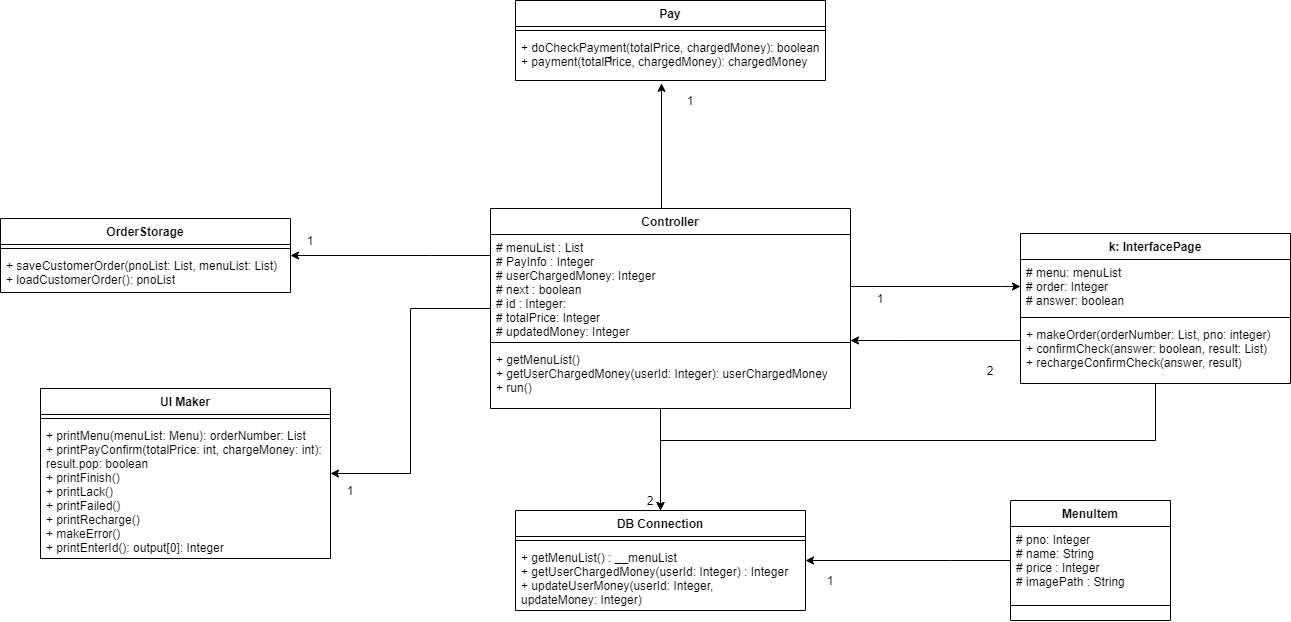

The diagram above was exported from draw.io. Its source (the exported page's mxGraphModel, read from the mxfile embedded in the PNG):
<mxGraphModel dx="3246" dy="765" grid="1" gridSize="10" guides="1" tooltips="1" connect="1" arrows="1" fold="1" page="1" pageScale="1" pageWidth="1169" pageHeight="827" math="0" shadow="0">
  <root>
    <mxCell id="WIyWlLk6GJQsqaUBKTNV-0" />
    <mxCell id="WIyWlLk6GJQsqaUBKTNV-1" parent="WIyWlLk6GJQsqaUBKTNV-0" />
    <mxCell id="NXUEsAlDz6cCWf2KZhZD-9" style="edgeStyle=orthogonalEdgeStyle;rounded=0;orthogonalLoop=1;jettySize=auto;html=1;entryX=0.471;entryY=1.062;entryDx=0;entryDy=0;entryPerimeter=0;" parent="WIyWlLk6GJQsqaUBKTNV-1" source="wgB6vUgQgy2fQECtxbtK-20" target="wgB6vUgQgy2fQECtxbtK-36" edge="1">
      <mxGeometry relative="1" as="geometry">
        <mxPoint x="415" y="270" as="targetPoint" />
        <Array as="points">
          <mxPoint x="414" y="330" />
          <mxPoint x="414" y="330" />
        </Array>
      </mxGeometry>
    </mxCell>
    <mxCell id="NXUEsAlDz6cCWf2KZhZD-16" style="edgeStyle=orthogonalEdgeStyle;rounded=0;orthogonalLoop=1;jettySize=auto;html=1;" parent="WIyWlLk6GJQsqaUBKTNV-1" source="wgB6vUgQgy2fQECtxbtK-20" target="wgB6vUgQgy2fQECtxbtK-25" edge="1">
      <mxGeometry relative="1" as="geometry" />
    </mxCell>
    <mxCell id="NXUEsAlDz6cCWf2KZhZD-17" style="edgeStyle=orthogonalEdgeStyle;rounded=0;orthogonalLoop=1;jettySize=auto;html=1;" parent="WIyWlLk6GJQsqaUBKTNV-1" source="wgB6vUgQgy2fQECtxbtK-20" target="wgB6vUgQgy2fQECtxbtK-29" edge="1">
      <mxGeometry relative="1" as="geometry">
        <Array as="points">
          <mxPoint x="430" y="530" />
          <mxPoint x="430" y="530" />
        </Array>
      </mxGeometry>
    </mxCell>
    <mxCell id="wgB6vUgQgy2fQECtxbtK-20" value="Controller" style="swimlane;fontStyle=1;align=center;verticalAlign=top;childLayout=stackLayout;horizontal=1;startSize=26;horizontalStack=0;resizeParent=1;resizeParentMax=0;resizeLast=0;collapsible=1;marginBottom=0;" parent="WIyWlLk6GJQsqaUBKTNV-1" vertex="1">
      <mxGeometry x="260" y="298" width="360" height="200" as="geometry" />
    </mxCell>
    <mxCell id="wgB6vUgQgy2fQECtxbtK-21" value="# menuList : List&#10;# PayInfo : Integer&#10;# userChargedMoney: Integer&#10;# next : boolean&#10;# id : Integer: &#10;# totalPrice: Integer&#10;# updatedMoney: Integer" style="text;strokeColor=none;fillColor=none;align=left;verticalAlign=top;spacingLeft=4;spacingRight=4;overflow=hidden;rotatable=0;points=[[0,0.5],[1,0.5]];portConstraint=eastwest;" parent="wgB6vUgQgy2fQECtxbtK-20" vertex="1">
      <mxGeometry y="26" width="360" height="104" as="geometry" />
    </mxCell>
    <mxCell id="wgB6vUgQgy2fQECtxbtK-22" value="" style="line;strokeWidth=1;fillColor=none;align=left;verticalAlign=middle;spacingTop=-1;spacingLeft=3;spacingRight=3;rotatable=0;labelPosition=right;points=[];portConstraint=eastwest;" parent="wgB6vUgQgy2fQECtxbtK-20" vertex="1">
      <mxGeometry y="130" width="360" height="8" as="geometry" />
    </mxCell>
    <mxCell id="wgB6vUgQgy2fQECtxbtK-23" value="+ getMenuList()&#10;+ getUserChargedMoney(userId: Integer): userChargedMoney&#10;+ run()" style="text;strokeColor=none;fillColor=none;align=left;verticalAlign=top;spacingLeft=4;spacingRight=4;overflow=hidden;rotatable=0;points=[[0,0.5],[1,0.5]];portConstraint=eastwest;" parent="wgB6vUgQgy2fQECtxbtK-20" vertex="1">
      <mxGeometry y="138" width="360" height="62" as="geometry" />
    </mxCell>
    <mxCell id="wgB6vUgQgy2fQECtxbtK-25" value="UI Maker" style="swimlane;fontStyle=1;align=center;verticalAlign=top;childLayout=stackLayout;horizontal=1;startSize=26;horizontalStack=0;resizeParent=1;resizeParentMax=0;resizeLast=0;collapsible=1;marginBottom=0;" parent="WIyWlLk6GJQsqaUBKTNV-1" vertex="1">
      <mxGeometry x="-190" y="478" width="290" height="170" as="geometry" />
    </mxCell>
    <mxCell id="wgB6vUgQgy2fQECtxbtK-27" value="" style="line;strokeWidth=1;fillColor=none;align=left;verticalAlign=middle;spacingTop=-1;spacingLeft=3;spacingRight=3;rotatable=0;labelPosition=right;points=[];portConstraint=eastwest;" parent="wgB6vUgQgy2fQECtxbtK-25" vertex="1">
      <mxGeometry y="26" width="290" height="8" as="geometry" />
    </mxCell>
    <mxCell id="wgB6vUgQgy2fQECtxbtK-28" value="+ printMenu(menuList: Menu): orderNumber: List&#10;+ printPayConfirm(totalPrice: int, chargeMoney: int): &#10;result.pop: boolean&#10;+ printFinish()&#10;+ printLack()&#10;+ printFailed()&#10;+ printRecharge()&#10;+ makeError()&#10;+ printEnterId(): output[0]: Integer&#10; " style="text;strokeColor=none;fillColor=none;align=left;verticalAlign=top;spacingLeft=4;spacingRight=4;overflow=hidden;rotatable=0;points=[[0,0.5],[1,0.5]];portConstraint=eastwest;" parent="wgB6vUgQgy2fQECtxbtK-25" vertex="1">
      <mxGeometry y="34" width="290" height="136" as="geometry" />
    </mxCell>
    <mxCell id="wgB6vUgQgy2fQECtxbtK-29" value="DB Connection" style="swimlane;fontStyle=1;align=center;verticalAlign=top;childLayout=stackLayout;horizontal=1;startSize=26;horizontalStack=0;resizeParent=1;resizeParentMax=0;resizeLast=0;collapsible=1;marginBottom=0;" parent="WIyWlLk6GJQsqaUBKTNV-1" vertex="1">
      <mxGeometry x="285" y="600" width="290" height="100" as="geometry" />
    </mxCell>
    <mxCell id="wgB6vUgQgy2fQECtxbtK-31" value="" style="line;strokeWidth=1;fillColor=none;align=left;verticalAlign=middle;spacingTop=-1;spacingLeft=3;spacingRight=3;rotatable=0;labelPosition=right;points=[];portConstraint=eastwest;" parent="wgB6vUgQgy2fQECtxbtK-29" vertex="1">
      <mxGeometry y="26" width="290" height="8" as="geometry" />
    </mxCell>
    <mxCell id="wgB6vUgQgy2fQECtxbtK-32" value="+ getMenuList() : __menuList&#10;+ getUserChargedMoney(userId: Integer) : Integer&#10;+ updateUserMoney(userId: Integer, &#10;updateMoney: Integer)" style="text;strokeColor=none;fillColor=none;align=left;verticalAlign=top;spacingLeft=4;spacingRight=4;overflow=hidden;rotatable=0;points=[[0,0.5],[1,0.5]];portConstraint=eastwest;" parent="wgB6vUgQgy2fQECtxbtK-29" vertex="1">
      <mxGeometry y="34" width="290" height="66" as="geometry" />
    </mxCell>
    <mxCell id="wgB6vUgQgy2fQECtxbtK-33" value="Pay" style="swimlane;fontStyle=1;align=center;verticalAlign=top;childLayout=stackLayout;horizontal=1;startSize=26;horizontalStack=0;resizeParent=1;resizeParentMax=0;resizeLast=0;collapsible=1;marginBottom=0;" parent="WIyWlLk6GJQsqaUBKTNV-1" vertex="1">
      <mxGeometry x="285" y="90" width="310" height="80" as="geometry" />
    </mxCell>
    <mxCell id="wgB6vUgQgy2fQECtxbtK-35" value="" style="line;strokeWidth=1;fillColor=none;align=left;verticalAlign=middle;spacingTop=-1;spacingLeft=3;spacingRight=3;rotatable=0;labelPosition=right;points=[];portConstraint=eastwest;" parent="wgB6vUgQgy2fQECtxbtK-33" vertex="1">
      <mxGeometry y="26" width="310" height="8" as="geometry" />
    </mxCell>
    <mxCell id="wgB6vUgQgy2fQECtxbtK-36" value="+ doCheckPayment(totalPrice, chargedMoney): boolean&#10;+ payment(totalPrice, chargedMoney): chargedMoney" style="text;strokeColor=none;fillColor=none;align=left;verticalAlign=top;spacingLeft=4;spacingRight=4;overflow=hidden;rotatable=0;points=[[0,0.5],[1,0.5]];portConstraint=eastwest;" parent="wgB6vUgQgy2fQECtxbtK-33" vertex="1">
      <mxGeometry y="34" width="310" height="46" as="geometry" />
    </mxCell>
    <mxCell id="wgB6vUgQgy2fQECtxbtK-37" value="OrderStorage" style="swimlane;fontStyle=1;align=center;verticalAlign=top;childLayout=stackLayout;horizontal=1;startSize=26;horizontalStack=0;resizeParent=1;resizeParentMax=0;resizeLast=0;collapsible=1;marginBottom=0;" parent="WIyWlLk6GJQsqaUBKTNV-1" vertex="1">
      <mxGeometry x="-230" y="308" width="290" height="74" as="geometry" />
    </mxCell>
    <mxCell id="wgB6vUgQgy2fQECtxbtK-39" value="" style="line;strokeWidth=1;fillColor=none;align=left;verticalAlign=middle;spacingTop=-1;spacingLeft=3;spacingRight=3;rotatable=0;labelPosition=right;points=[];portConstraint=eastwest;" parent="wgB6vUgQgy2fQECtxbtK-37" vertex="1">
      <mxGeometry y="26" width="290" height="8" as="geometry" />
    </mxCell>
    <mxCell id="wgB6vUgQgy2fQECtxbtK-40" value="+ saveCustomerOrder(pnoList: List, menuList: List) &#10;+ loadCustomerOrder(): pnoList" style="text;strokeColor=none;fillColor=none;align=left;verticalAlign=top;spacingLeft=4;spacingRight=4;overflow=hidden;rotatable=0;points=[[0,0.5],[1,0.5]];portConstraint=eastwest;" parent="wgB6vUgQgy2fQECtxbtK-37" vertex="1">
      <mxGeometry y="34" width="290" height="40" as="geometry" />
    </mxCell>
    <mxCell id="NXUEsAlDz6cCWf2KZhZD-15" style="edgeStyle=orthogonalEdgeStyle;rounded=0;orthogonalLoop=1;jettySize=auto;html=1;" parent="WIyWlLk6GJQsqaUBKTNV-1" source="wgB6vUgQgy2fQECtxbtK-21" target="wgB6vUgQgy2fQECtxbtK-37" edge="1">
      <mxGeometry relative="1" as="geometry">
        <Array as="points">
          <mxPoint x="200" y="345" />
          <mxPoint x="200" y="345" />
        </Array>
      </mxGeometry>
    </mxCell>
    <mxCell id="9tlZgYzC1GDrLn2tAicb-4" value="2" style="text;html=1;strokeColor=none;fillColor=none;align=center;verticalAlign=middle;whiteSpace=wrap;rounded=0;" parent="WIyWlLk6GJQsqaUBKTNV-1" vertex="1">
      <mxGeometry x="400" y="580" width="40" height="20" as="geometry" />
    </mxCell>
    <mxCell id="9tlZgYzC1GDrLn2tAicb-5" value="1" style="text;html=1;strokeColor=none;fillColor=none;align=center;verticalAlign=middle;whiteSpace=wrap;rounded=0;" parent="WIyWlLk6GJQsqaUBKTNV-1" vertex="1">
      <mxGeometry x="60" y="320" width="40" height="20" as="geometry" />
    </mxCell>
    <mxCell id="9tlZgYzC1GDrLn2tAicb-7" value="1" style="text;html=1;strokeColor=none;fillColor=none;align=center;verticalAlign=middle;whiteSpace=wrap;rounded=0;" parent="WIyWlLk6GJQsqaUBKTNV-1" vertex="1">
      <mxGeometry x="630" y="378" width="40" height="20" as="geometry" />
    </mxCell>
    <mxCell id="9tlZgYzC1GDrLn2tAicb-10" value="2" style="text;html=1;strokeColor=none;fillColor=none;align=center;verticalAlign=middle;whiteSpace=wrap;rounded=0;" parent="WIyWlLk6GJQsqaUBKTNV-1" vertex="1">
      <mxGeometry x="740" y="450" width="40" height="20" as="geometry" />
    </mxCell>
    <mxCell id="NXUEsAlDz6cCWf2KZhZD-18" value="1" style="text;html=1;strokeColor=none;fillColor=none;align=center;verticalAlign=middle;whiteSpace=wrap;rounded=0;" parent="WIyWlLk6GJQsqaUBKTNV-1" vertex="1">
      <mxGeometry x="360" y="140" width="40" height="20" as="geometry" />
    </mxCell>
    <mxCell id="2GZBUIzSF45nu4hOEnoW-0" value="MenuItem" style="swimlane;fontStyle=1;align=center;verticalAlign=top;childLayout=stackLayout;horizontal=1;startSize=26;horizontalStack=0;resizeParent=1;resizeParentMax=0;resizeLast=0;collapsible=1;marginBottom=0;" vertex="1" parent="WIyWlLk6GJQsqaUBKTNV-1">
      <mxGeometry x="780" y="590" width="160" height="120" as="geometry" />
    </mxCell>
    <mxCell id="2GZBUIzSF45nu4hOEnoW-1" value="# pno: Integer&#10;# name: String&#10;# price : Integer&#10;# imagePath : String" style="text;strokeColor=none;fillColor=none;align=left;verticalAlign=top;spacingLeft=4;spacingRight=4;overflow=hidden;rotatable=0;points=[[0,0.5],[1,0.5]];portConstraint=eastwest;" vertex="1" parent="2GZBUIzSF45nu4hOEnoW-0">
      <mxGeometry y="26" width="160" height="64" as="geometry" />
    </mxCell>
    <mxCell id="2GZBUIzSF45nu4hOEnoW-2" value="" style="line;strokeWidth=1;fillColor=none;align=left;verticalAlign=middle;spacingTop=-1;spacingLeft=3;spacingRight=3;rotatable=0;labelPosition=right;points=[];portConstraint=eastwest;" vertex="1" parent="2GZBUIzSF45nu4hOEnoW-0">
      <mxGeometry y="90" width="160" height="30" as="geometry" />
    </mxCell>
    <mxCell id="2GZBUIzSF45nu4hOEnoW-13" style="edgeStyle=orthogonalEdgeStyle;rounded=0;orthogonalLoop=1;jettySize=auto;html=1;" edge="1" parent="WIyWlLk6GJQsqaUBKTNV-1" source="2GZBUIzSF45nu4hOEnoW-8" target="wgB6vUgQgy2fQECtxbtK-20">
      <mxGeometry relative="1" as="geometry">
        <Array as="points">
          <mxPoint x="670" y="430" />
          <mxPoint x="670" y="430" />
        </Array>
      </mxGeometry>
    </mxCell>
    <mxCell id="2GZBUIzSF45nu4hOEnoW-19" style="edgeStyle=orthogonalEdgeStyle;rounded=0;orthogonalLoop=1;jettySize=auto;html=1;" edge="1" parent="WIyWlLk6GJQsqaUBKTNV-1" source="2GZBUIzSF45nu4hOEnoW-8" target="wgB6vUgQgy2fQECtxbtK-29">
      <mxGeometry relative="1" as="geometry">
        <Array as="points">
          <mxPoint x="925" y="530" />
          <mxPoint x="430" y="530" />
        </Array>
      </mxGeometry>
    </mxCell>
    <mxCell id="2GZBUIzSF45nu4hOEnoW-8" value="k: InterfacePage" style="swimlane;fontStyle=1;align=center;verticalAlign=top;childLayout=stackLayout;horizontal=1;startSize=26;horizontalStack=0;resizeParent=1;resizeParentMax=0;resizeLast=0;collapsible=1;marginBottom=0;" vertex="1" parent="WIyWlLk6GJQsqaUBKTNV-1">
      <mxGeometry x="790" y="323" width="270" height="150" as="geometry" />
    </mxCell>
    <mxCell id="2GZBUIzSF45nu4hOEnoW-9" value="# menu: menuList&#10;# order: Integer&#10;# answer: boolean&#10;" style="text;strokeColor=none;fillColor=none;align=left;verticalAlign=top;spacingLeft=4;spacingRight=4;overflow=hidden;rotatable=0;points=[[0,0.5],[1,0.5]];portConstraint=eastwest;" vertex="1" parent="2GZBUIzSF45nu4hOEnoW-8">
      <mxGeometry y="26" width="270" height="54" as="geometry" />
    </mxCell>
    <mxCell id="2GZBUIzSF45nu4hOEnoW-10" value="" style="line;strokeWidth=1;fillColor=none;align=left;verticalAlign=middle;spacingTop=-1;spacingLeft=3;spacingRight=3;rotatable=0;labelPosition=right;points=[];portConstraint=eastwest;" vertex="1" parent="2GZBUIzSF45nu4hOEnoW-8">
      <mxGeometry y="80" width="270" height="8" as="geometry" />
    </mxCell>
    <mxCell id="2GZBUIzSF45nu4hOEnoW-11" value="+ makeOrder(orderNumber: List, pno: integer)&#10;+ confirmCheck(answer: boolean, result: List)&#10;+ rechargeConfirmCheck(answer, result)" style="text;strokeColor=none;fillColor=none;align=left;verticalAlign=top;spacingLeft=4;spacingRight=4;overflow=hidden;rotatable=0;points=[[0,0.5],[1,0.5]];portConstraint=eastwest;" vertex="1" parent="2GZBUIzSF45nu4hOEnoW-8">
      <mxGeometry y="88" width="270" height="62" as="geometry" />
    </mxCell>
    <mxCell id="2GZBUIzSF45nu4hOEnoW-12" style="edgeStyle=orthogonalEdgeStyle;rounded=0;orthogonalLoop=1;jettySize=auto;html=1;" edge="1" parent="WIyWlLk6GJQsqaUBKTNV-1" source="wgB6vUgQgy2fQECtxbtK-21" target="2GZBUIzSF45nu4hOEnoW-8">
      <mxGeometry relative="1" as="geometry">
        <Array as="points">
          <mxPoint x="770" y="376" />
          <mxPoint x="770" y="376" />
        </Array>
      </mxGeometry>
    </mxCell>
    <mxCell id="2GZBUIzSF45nu4hOEnoW-14" style="edgeStyle=orthogonalEdgeStyle;rounded=0;orthogonalLoop=1;jettySize=auto;html=1;" edge="1" parent="WIyWlLk6GJQsqaUBKTNV-1" source="2GZBUIzSF45nu4hOEnoW-1" target="wgB6vUgQgy2fQECtxbtK-29">
      <mxGeometry relative="1" as="geometry">
        <Array as="points">
          <mxPoint x="720" y="650" />
          <mxPoint x="720" y="650" />
        </Array>
      </mxGeometry>
    </mxCell>
    <mxCell id="2GZBUIzSF45nu4hOEnoW-20" value="1" style="text;html=1;strokeColor=none;fillColor=none;align=center;verticalAlign=middle;whiteSpace=wrap;rounded=0;" vertex="1" parent="WIyWlLk6GJQsqaUBKTNV-1">
      <mxGeometry x="100" y="570" width="40" height="20" as="geometry" />
    </mxCell>
    <mxCell id="2GZBUIzSF45nu4hOEnoW-21" value="1" style="text;html=1;strokeColor=none;fillColor=none;align=center;verticalAlign=middle;whiteSpace=wrap;rounded=0;" vertex="1" parent="WIyWlLk6GJQsqaUBKTNV-1">
      <mxGeometry x="580" y="660" width="40" height="20" as="geometry" />
    </mxCell>
    <mxCell id="2GZBUIzSF45nu4hOEnoW-22" value="1" style="text;html=1;strokeColor=none;fillColor=none;align=center;verticalAlign=middle;whiteSpace=wrap;rounded=0;" vertex="1" parent="WIyWlLk6GJQsqaUBKTNV-1">
      <mxGeometry x="440" y="180" width="40" height="20" as="geometry" />
    </mxCell>
  </root>
</mxGraphModel>